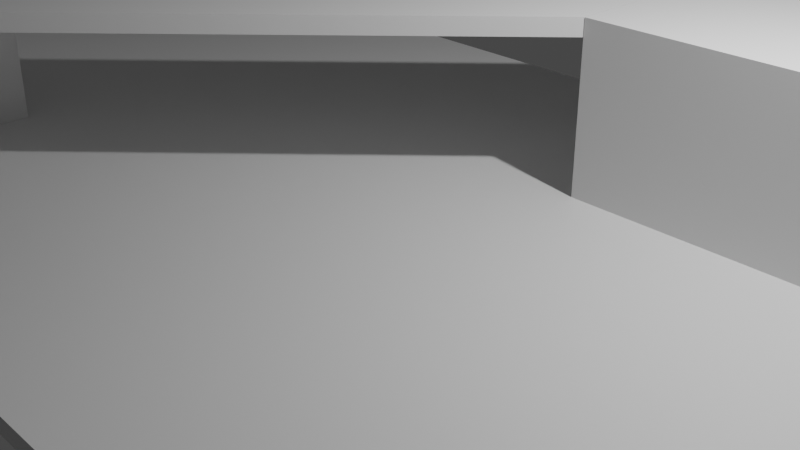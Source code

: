 # Source: module2.blend  (saved by Blender 3.4.6; exported with 4.5.12 LTS)
import bpy
from mathutils import Matrix  # noqa: F401  (used for matrix-valued properties, if any)

bpy.ops.wm.read_factory_settings(use_empty=True)
scene = bpy.context.scene
scene.name = 'Scene'

# ---- collections
col_collection = bpy.data.collections.new('Collection'); scene.collection.children.link(col_collection)

# ---- materials (node trees are filled in below, after node groups)
mat_material = bpy.data.materials.new('Material')
mat_material.alpha_threshold = 0.0
mat_material.use_transparent_shadow = False
mat_material.roughness = 0.5
mat_material.line_color = (0.0, 0.0, 0.0, 1.0)
mat_material_001 = bpy.data.materials.new('Material.001')
mat_material_001.alpha_threshold = 0.0
mat_material_001.use_transparent_shadow = False
mat_material_001.roughness = 0.5
mat_material_001.line_color = (0.0, 0.0, 0.0, 1.0)
mat_material_002 = bpy.data.materials.new('Material.002')
mat_material_002.alpha_threshold = 0.0
mat_material_002.use_transparent_shadow = False
mat_material_002.roughness = 0.5
mat_material_002.line_color = (0.0, 0.0, 0.0, 1.0)

# ---- material node trees
mat_material.use_nodes = True; mat_material.node_tree.nodes.clear()
_N = mat_material.node_tree.nodes; _L = mat_material.node_tree.links
n0 = _N.new('ShaderNodeOutputMaterial'); n0.name = 'Material Output'; n0.location = (300, 300)
n1 = _N.new('ShaderNodeBsdfPrincipled'); n1.name = 'Principled BSDF'; n1.location = (10, 300)
n1.distribution = 'GGX'
n1.subsurface_method = 'RANDOM_WALK_SKIN'
n1.inputs[3].default_value = 1.45
n1.inputs[27].default_value = (0.0, 0.0, 0.0, 1.0)
n1.inputs[28].default_value = 1.0
_L.new(n1.outputs[0], n0.inputs[0])
n0.is_active_output = True
mat_material_001.use_nodes = True; mat_material_001.node_tree.nodes.clear()
_N = mat_material_001.node_tree.nodes; _L = mat_material_001.node_tree.links
n0 = _N.new('ShaderNodeOutputMaterial'); n0.name = 'Material Output'; n0.location = (300, 300)
n1 = _N.new('ShaderNodeBsdfPrincipled'); n1.name = 'Principled BSDF'; n1.location = (10, 300)
n1.distribution = 'GGX'
n1.subsurface_method = 'RANDOM_WALK_SKIN'
n1.inputs[3].default_value = 1.45
n1.inputs[27].default_value = (0.0, 0.0, 0.0, 1.0)
n1.inputs[28].default_value = 1.0
_L.new(n1.outputs[0], n0.inputs[0])
n0.is_active_output = True
mat_material_002.use_nodes = True; mat_material_002.node_tree.nodes.clear()
_N = mat_material_002.node_tree.nodes; _L = mat_material_002.node_tree.links
n0 = _N.new('ShaderNodeOutputMaterial'); n0.name = 'Material Output'; n0.location = (300, 300)
n1 = _N.new('ShaderNodeBsdfPrincipled'); n1.name = 'Principled BSDF'; n1.location = (10, 300)
n1.distribution = 'GGX'
n1.subsurface_method = 'RANDOM_WALK_SKIN'
n1.inputs[3].default_value = 1.45
n1.inputs[27].default_value = (0.0, 0.0, 0.0, 1.0)
n1.inputs[28].default_value = 1.0
_L.new(n1.outputs[0], n0.inputs[0])
n0.is_active_output = True

# ---- world
world_world = bpy.data.worlds.new('World'); scene.world = world_world
world_world.use_nodes = True; world_world.node_tree.nodes.clear()
_N = world_world.node_tree.nodes; _L = world_world.node_tree.links
n0 = _N.new('ShaderNodeOutputWorld'); n0.name = 'World Output'; n0.location = (300, 300)
n1 = _N.new('ShaderNodeBackground'); n1.name = 'Background'; n1.location = (10, 300)
n1.inputs[0].default_value = (0.05088, 0.05088, 0.05088, 1.0)
_L.new(n1.outputs[0], n0.inputs[0])
n0.is_active_output = True
world_world.color = (0.05088, 0.05088, 0.05088)
world_world.use_sun_shadow = False
world_world.sun_shadow_jitter_overblur = 0.0

# ---- cameras
cam_camera = bpy.data.cameras.new('Camera')
cam_camera.clip_end = 100.0
cam_camera.ortho_scale = 7.314

# ---- lights
light_light = bpy.data.lights.new('Light', 'POINT')
light_light.transmission_factor = 0.0
light_light.energy = 1000.0
light_light.shadow_soft_size = 0.1
light_light.shadow_maximum_resolution = 0.006
light_light.use_absolute_resolution = True

# ---- meshes
me_cube = bpy.data.meshes.new('Cube')
me_cube.from_pydata([(1.0, 1.0, 1.0), (1.0, 1.0, -1.0), (1.0, -1.0, 1.0), (1.0, -1.0, -1.0), (-1.0, 1.0, 1.0), (-1.0, 1.0, -1.0), (-1.0, -1.0, 1.0), (-1.0, -1.0, -1.0)], [], [(0, 4, 6, 2), (3, 2, 6, 7), (7, 6, 4, 5), (5, 1, 3, 7), (1, 0, 2, 3), (5, 4, 0, 1)])
_uv = me_cube.uv_layers.new(name='UVMap')
_uv.uv.foreach_set('vector', [0.625, 0.5, 0.875, 0.5, 0.875, 0.75, 0.625, 0.75, 0.375, 0.75, 0.625, 0.75, 0.625, 1.0, 0.375, 1.0, 0.375, 0.0, 0.625, 0.0, 0.625, 0.25, 0.375, 0.25, 0.125, 0.5, 0.375, 0.5, 0.375, 0.75, 0.125, 0.75, 0.375, 0.5, 0.625, 0.5, 0.625, 0.75, 0.375, 0.75, 0.375, 0.25, 0.625, 0.25, 0.625, 0.5, 0.375, 0.5])
me_cube.materials.append(mat_material)
me_cube.use_mirror_vertex_groups = False
me_cube.update()
me_cube_001 = bpy.data.meshes.new('Cube.001')
me_cube_001.from_pydata([(-1.0, -1.0, -1.0), (-1.0, 1.0, -1.0), (1.0, -1.0, -1.0), (1.0, 1.0, -1.0), (-0.9806, -0.973, -0.9043), (-1.0, -1.0, -0.9536), (-0.9806, 0.973, -0.9043), (-1.0, 1.0, -0.9536), (0.9806, -0.973, 0.9813), (1.0, -1.0, 0.9695), (0.9806, 0.973, 0.9813), (1.0, 1.0, 0.9695)], [], [(10, 6, 4, 8), (3, 11, 9, 2), (0, 5, 7, 1), (1, 3, 2, 0), (1, 7, 11, 3), (4, 6, 7, 5), (6, 10, 11, 7), (10, 8, 9, 11), (8, 4, 5, 9), (2, 9, 5, 0)])
_uv = me_cube_001.uv_layers.new(name='UVMap')
_uv.uv.foreach_set('vector', [0.6274, 0.5034, 0.8726, 0.5034, 0.8726, 0.7466, 0.6274, 0.7466, 0.375, 0.5, 0.6212, 0.5, 0.6212, 0.75, 0.375, 0.75, 0.375, 0.0, 0.5258, 0.0, 0.5258, 0.25, 0.375, 0.25, 0.125, 0.5, 0.375, 0.5, 0.375, 0.75, 0.125, 0.75, 0.375, 0.25, 0.5258, 0.25, 0.6212, 0.5, 0.375, 0.5, 0.8726, 0.7466, 0.8726, 0.5034, 0.875, 0.5, 0.875, 0.75, 0.8726, 0.5034, 0.6274, 0.5034, 0.6269, 0.5, 0.875, 0.5, 0.6274, 0.5034, 0.6274, 0.7466, 0.6212, 0.75, 0.6212, 0.5, 0.6274, 0.7466, 0.8726, 0.7466, 0.875, 0.75, 0.6269, 0.75, 0.375, 0.75, 0.6212, 0.75, 0.5258, 1.0, 0.375, 1.0])
me_cube_001.update()
me_cube_003 = bpy.data.meshes.new('Cube.003')
me_cube_003.from_pydata([(-1.0, -1.0, -1.0), (-1.0, -1.0, 1.0), (-1.0, 1.0, -1.0), (-1.0, 1.0, 1.0), (1.0, -1.0, -1.0), (1.0, -1.0, 1.0), (1.0, 1.0, -1.0), (1.0, 1.0, 1.0)], [], [(0, 1, 3, 2), (2, 3, 7, 6), (6, 7, 5, 4), (4, 5, 1, 0), (2, 6, 4, 0), (7, 3, 1, 5)])
_uv = me_cube_003.uv_layers.new(name='UVMap')
_uv.uv.foreach_set('vector', [0.375, 0.0, 0.625, 0.0, 0.625, 0.25, 0.375, 0.25, 0.375, 0.25, 0.625, 0.25, 0.625, 0.5, 0.375, 0.5, 0.375, 0.5, 0.625, 0.5, 0.625, 0.75, 0.375, 0.75, 0.375, 0.75, 0.625, 0.75, 0.625, 1.0, 0.375, 1.0, 0.125, 0.5, 0.375, 0.5, 0.375, 0.75, 0.125, 0.75, 0.625, 0.5, 0.875, 0.5, 0.875, 0.75, 0.625, 0.75])
me_cube_003.update()
me_cube_004 = bpy.data.meshes.new('Cube.004')
me_cube_004.from_pydata([(-1.0, -1.0, -1.0), (-1.0, -1.0, 1.0), (-1.0, 1.0, -1.0), (-1.0, 1.0, 1.0), (1.0, -1.0, -1.0), (1.0, -1.0, 1.0), (1.0, 1.0, -1.0), (1.0, 1.0, 1.0)], [], [(0, 1, 3, 2), (2, 3, 7, 6), (6, 7, 5, 4), (4, 5, 1, 0), (2, 6, 4, 0), (7, 3, 1, 5)])
_uv = me_cube_004.uv_layers.new(name='UVMap')
_uv.uv.foreach_set('vector', [0.375, 0.0, 0.625, 0.0, 0.625, 0.25, 0.375, 0.25, 0.375, 0.25, 0.625, 0.25, 0.625, 0.5, 0.375, 0.5, 0.375, 0.5, 0.625, 0.5, 0.625, 0.75, 0.375, 0.75, 0.375, 0.75, 0.625, 0.75, 0.625, 1.0, 0.375, 1.0, 0.125, 0.5, 0.375, 0.5, 0.375, 0.75, 0.125, 0.75, 0.625, 0.5, 0.875, 0.5, 0.875, 0.75, 0.625, 0.75])
me_cube_004.update()
me_cube_005 = bpy.data.meshes.new('Cube.005')
me_cube_005.from_pydata([(-1.0, -5.009, -1.0), (-1.0, -5.009, 1.0), (-1.0, -3.009, -1.0), (-1.0, -3.009, 1.0), (0.4979, -1.0, -1.0), (0.4979, -1.0, 1.0), (0.4979, 1.0, -1.0), (0.4979, 1.0, 1.0)], [], [(0, 1, 3, 2), (2, 3, 7, 6), (6, 7, 5, 4), (4, 5, 1, 0), (2, 6, 4, 0), (7, 3, 1, 5)])
_uv = me_cube_005.uv_layers.new(name='UVMap')
_uv.uv.foreach_set('vector', [0.375, 0.0, 0.625, 0.0, 0.625, 0.25, 0.375, 0.25, 0.375, 0.25, 0.625, 0.25, 0.625, 0.5, 0.375, 0.5, 0.375, 0.5, 0.625, 0.5, 0.625, 0.75, 0.375, 0.75, 0.375, 0.75, 0.625, 0.75, 0.625, 1.0, 0.375, 1.0, 0.125, 0.5, 0.375, 0.5, 0.375, 0.75, 0.125, 0.75, 0.625, 0.5, 0.875, 0.5, 0.875, 0.75, 0.625, 0.75])
me_cube_005.update()
me_cube_006 = bpy.data.meshes.new('Cube.006')
me_cube_006.from_pydata([(-1.0, -1.0, -1.0), (-1.0, -1.0, 1.0), (-1.0, 1.0, -1.0), (-1.0, 1.0, 1.0), (1.0, -1.0, -1.0), (1.0, -1.0, 1.0), (1.0, 1.0, -1.0), (1.0, 1.0, 1.0)], [], [(0, 1, 3, 2), (2, 3, 7, 6), (6, 7, 5, 4), (4, 5, 1, 0), (2, 6, 4, 0), (7, 3, 1, 5)])
_uv = me_cube_006.uv_layers.new(name='UVMap')
_uv.uv.foreach_set('vector', [0.375, 0.0, 0.625, 0.0, 0.625, 0.25, 0.375, 0.25, 0.375, 0.25, 0.625, 0.25, 0.625, 0.5, 0.375, 0.5, 0.375, 0.5, 0.625, 0.5, 0.625, 0.75, 0.375, 0.75, 0.375, 0.75, 0.625, 0.75, 0.625, 1.0, 0.375, 1.0, 0.125, 0.5, 0.375, 0.5, 0.375, 0.75, 0.125, 0.75, 0.625, 0.5, 0.875, 0.5, 0.875, 0.75, 0.625, 0.75])
me_cube_006.update()
me_cube_007 = bpy.data.meshes.new('Cube.007')
me_cube_007.from_pydata([(1.0, 1.0, 1.0), (1.0, 1.0, -1.0), (1.0, -1.0, 1.0), (1.0, -1.0, -1.0), (-1.0, 1.0, 1.0), (-1.0, 1.0, -1.0), (-1.0, -1.0, 1.0), (-1.0, -1.0, -1.0)], [], [(0, 4, 6, 2), (3, 2, 6, 7), (7, 6, 4, 5), (5, 1, 3, 7), (1, 0, 2, 3), (5, 4, 0, 1)])
_uv = me_cube_007.uv_layers.new(name='UVMap')
_uv.uv.foreach_set('vector', [0.625, 0.5, 0.875, 0.5, 0.875, 0.75, 0.625, 0.75, 0.375, 0.75, 0.625, 0.75, 0.625, 1.0, 0.375, 1.0, 0.375, 0.0, 0.625, 0.0, 0.625, 0.25, 0.375, 0.25, 0.125, 0.5, 0.375, 0.5, 0.375, 0.75, 0.125, 0.75, 0.375, 0.5, 0.625, 0.5, 0.625, 0.75, 0.375, 0.75, 0.375, 0.25, 0.625, 0.25, 0.625, 0.5, 0.375, 0.5])
me_cube_007.materials.append(mat_material_001)
me_cube_007.use_mirror_vertex_groups = False
me_cube_007.update()
me_cube_008 = bpy.data.meshes.new('Cube.008')
me_cube_008.from_pydata([(1.0, 1.0, 1.0), (1.0, 1.0, -1.0), (1.0, -1.0, 1.0), (1.0, -1.0, -1.0), (-1.0, 1.0, 1.0), (-1.0, 1.0, -1.0), (-1.0, -1.0, 1.0), (-1.0, -1.0, -1.0)], [], [(0, 4, 6, 2), (3, 2, 6, 7), (7, 6, 4, 5), (5, 1, 3, 7), (1, 0, 2, 3), (5, 4, 0, 1)])
_uv = me_cube_008.uv_layers.new(name='UVMap')
_uv.uv.foreach_set('vector', [0.625, 0.5, 0.875, 0.5, 0.875, 0.75, 0.625, 0.75, 0.375, 0.75, 0.625, 0.75, 0.625, 1.0, 0.375, 1.0, 0.375, 0.0, 0.625, 0.0, 0.625, 0.25, 0.375, 0.25, 0.125, 0.5, 0.375, 0.5, 0.375, 0.75, 0.125, 0.75, 0.375, 0.5, 0.625, 0.5, 0.625, 0.75, 0.375, 0.75, 0.375, 0.25, 0.625, 0.25, 0.625, 0.5, 0.375, 0.5])
me_cube_008.materials.append(mat_material_002)
me_cube_008.use_mirror_vertex_groups = False
me_cube_008.update()

# ---- objects
ob_cube = bpy.data.objects.new('Cube', me_cube)
ob_light = bpy.data.objects.new('Light', light_light)
ob_camera = bpy.data.objects.new('Camera', cam_camera)
ob_cube_001 = bpy.data.objects.new('Cube.001', me_cube_001)
ob_cube_003 = bpy.data.objects.new('Cube.003', me_cube_003)
ob_cube_004 = bpy.data.objects.new('Cube.004', me_cube_004)
ob_cube_002 = bpy.data.objects.new('Cube.002', me_cube_005)
ob_cube_005 = bpy.data.objects.new('Cube.005', me_cube_006)
ob_cube_006 = bpy.data.objects.new('Cube.006', me_cube_007)
ob_cube_007 = bpy.data.objects.new('Cube.007', me_cube_008)

# ---- transforms, parenting, visibility, modifiers, constraints
ob_cube.location = (0.0, -3.0, 0.0)
ob_cube.scale = (20.0, 1.5, 0.1)
ob_cube.lock_rotations_4d = False
ob_cube.empty_display_type = 'ARROWS'
ob_cube.lineart.crease_threshold = 0.0
ob_light.location = (4.076, 1.005, 5.904)
ob_light.rotation_euler = (0.6503, 0.05522, 1.866)
ob_light.lock_rotations_4d = False
ob_light.empty_display_type = 'ARROWS'
ob_light.color = (0.0, 0.0, 0.0, 0.0)
ob_light.lineart.crease_threshold = 0.0
ob_camera.location = (7.359, -6.926, 4.958)
ob_camera.rotation_euler = (1.109, 0.0, 0.8149)
ob_camera.lock_rotations_4d = False
ob_camera.empty_display_type = 'ARROWS'
ob_camera.color = (0.0, 0.0, 0.0, 0.0)
ob_camera.display_type = 'WIRE'
ob_camera.lineart.crease_threshold = 0.0
ob_cube_001.location = (-16.96, -3.0, 1.0)
ob_cube_001.scale = (3.0, 1.5, 1.0)
ob_cube_003.location = (12.0, -3.0, 1.0)
ob_cube_003.scale = (4.0, 1.5, 1.0)
ob_cube_004.location = (-8.0, -3.0, 1.0)
ob_cube_004.scale = (3.0, 1.5, 1.0)
ob_cube_002.location = (-1.0, 3.0, 1.9)
ob_cube_002.scale = (4.0, 1.5, 0.1)
ob_cube_005.location = (5.0, 3.0, 1.0)
ob_cube_005.scale = (4.0, 1.5, 1.0)
ob_cube_006.location = (0.0, 0.0, 0.0)
ob_cube_006.scale = (20.0, 1.5, 0.1)
ob_cube_006.lock_rotations_4d = False
ob_cube_006.empty_display_type = 'ARROWS'
ob_cube_006.lineart.crease_threshold = 0.0
ob_cube_007.location = (0.0, 3.0, 0.0)
ob_cube_007.scale = (20.0, 1.5, 0.1)
ob_cube_007.lock_rotations_4d = False
ob_cube_007.empty_display_type = 'ARROWS'
ob_cube_007.lineart.crease_threshold = 0.0

# ---- collection membership
col_collection.objects.link(ob_cube)
col_collection.objects.link(ob_light)
col_collection.objects.link(ob_camera)
col_collection.objects.link(ob_cube_001)
col_collection.objects.link(ob_cube_003)
col_collection.objects.link(ob_cube_004)
col_collection.objects.link(ob_cube_002)
col_collection.objects.link(ob_cube_005)
col_collection.objects.link(ob_cube_006)
col_collection.objects.link(ob_cube_007)

# ---- scene / render settings (as saved in the file)
scene.camera = ob_camera
scene.frame_start = 1; scene.frame_end = 250; scene.frame_set(0)
scene.render.engine = 'BLENDER_EEVEE_NEXT'
scene.cycles.sampling_pattern = 'TABULATED_SOBOL'
scene.cycles.use_light_tree = False
scene.view_settings.view_transform = 'Filmic'
bpy.context.view_layer.update()
